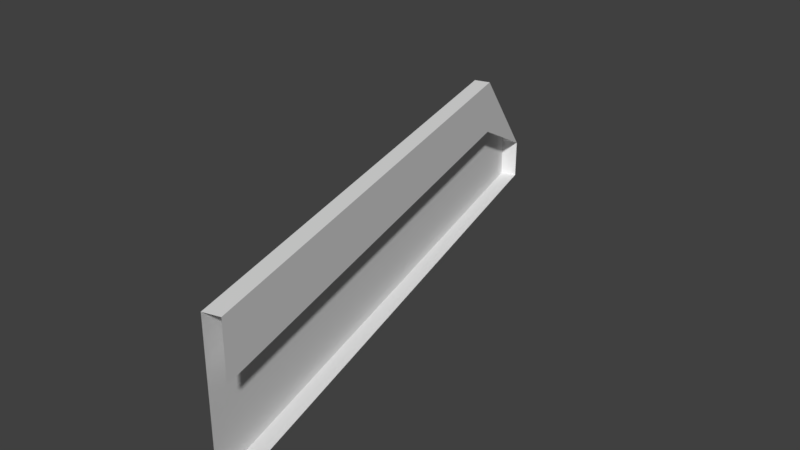 # Source: Bridge30_Lateral8.blend  (saved by Blender 2.78.0; exported with 4.5.12 LTS)
import bpy
from mathutils import Matrix  # noqa: F401  (used for matrix-valued properties, if any)

bpy.ops.wm.read_factory_settings(use_empty=True)
scene = bpy.context.scene
scene.name = 'Scene'

# ---- collections
col_collection_1 = bpy.data.collections.new('Collection 1'); scene.collection.children.link(col_collection_1)

# ---- materials (node trees are filled in below, after node groups)
mat_material_001 = bpy.data.materials.new('Material.001')
mat_material_001.alpha_threshold = 0.0
mat_material_001.use_transparent_shadow = False
mat_material_001.roughness = 0.5

# ---- material node trees

# ---- world
world_world = bpy.data.worlds.new('World'); scene.world = world_world
world_world.color = (0.05088, 0.05088, 0.05088)
world_world.use_sun_shadow = False
world_world.sun_shadow_jitter_overblur = 0.0
world_world.cycles.sampling_method = 'MANUAL'

# ---- meshes
me_cube_001 = bpy.data.meshes.new('Cube.001')
me_cube_001.from_pydata([(-2.09, 10.35, 1.729e-06), (-1.832, 9.393, 0.9199), (-1.931, 10.4, 1.729e-06), (-1.673, 9.435, 0.9199), (-1.832, 9.393, 1.729e-06), (-1.673, 9.435, 1.729e-06), (-1.832, 9.393, 1.477), (-1.673, 9.435, 1.477), (-2.09, 10.35, 0.4106), (-1.931, 10.4, 0.4106), (-1.832, 9.393, 0.4106), (-1.539, 8.3, 0.4106), (-1.38, 8.342, 1.477), (-1.539, 8.3, 1.477), (-1.38, 8.342, 1.729e-06), (-1.539, 8.3, 0.9199), (-1.38, 8.342, 0.9199), (-1.539, 8.3, 1.729e-06), (-0.5094, 4.455, 1.729e-06), (-0.5094, 4.455, 0.4106), (-0.3502, 4.498, 1.477), (-0.5094, 4.455, 1.477), (-0.3502, 4.498, 1.729e-06), (-0.5094, 4.455, 0.9199), (-0.3502, 4.498, 0.9199)], [], [(10, 1, 8), (5, 4, 0, 2), (9, 7, 3), (8, 1, 6), (16, 3, 7, 12), (13, 12, 7, 6), (14, 17, 4, 5), (11, 15, 1, 10), (0, 8, 9, 2), (4, 10, 8, 0), (7, 9, 8, 6), (19, 23, 15, 11), (17, 11, 10, 4), (18, 19, 11, 17), (22, 18, 17, 14), (21, 20, 12, 13), (20, 24, 16, 12), (6, 1, 15, 13), (13, 15, 23, 21)])
me_cube_001.materials.append(mat_material_001)
me_cube_001.use_remesh_preserve_volume = False
me_cube_001.use_remesh_preserve_attributes = False
me_cube_001.use_mirror_vertex_groups = False
me_cube_001.update()

# ---- objects
ob_cube = bpy.data.objects.new('Cube', me_cube_001)

# ---- transforms, parenting, visibility, modifiers, constraints
ob_cube.location = (0.0, 0.0, 0.0)
ob_cube.lineart.crease_threshold = 0.0
_vg = ob_cube.vertex_groups.new(name='Group')

# ---- collection membership
col_collection_1.objects.link(ob_cube)

# ---- scene / render settings (as saved in the file)
scene.frame_start = 1; scene.frame_end = 250; scene.frame_set(53)
scene.render.engine = 'BLENDER_EEVEE_NEXT'
scene.render.resolution_percentage = 50
scene.render.dither_intensity = 0.0
scene.cycles.use_denoising = False
scene.cycles.samples = 128
scene.cycles.sampling_pattern = 'TABULATED_SOBOL'
scene.cycles.light_sampling_threshold = 0.0
scene.cycles.use_adaptive_sampling = False
scene.cycles.use_light_tree = False
scene.cycles.blur_glossy = 0.0
scene.cycles.sample_clamp_indirect = 0.0
scene.view_settings.view_transform = 'Standard'
bpy.context.view_layer.update()

# ---- added for rendering (the .blend has no active camera and no usable light): camera, sun
cam_auto = bpy.data.cameras.new('AutoCamera')
cam_auto.lens = 50.0
cam_auto.sensor_width = 36.0
cam_auto.clip_end = 1000.0
ob_auto_camera = bpy.data.objects.new('AutoCamera', cam_auto)
scene.collection.objects.link(ob_auto_camera)
ob_auto_camera.location = (4.6689, 0.359202, 5.44954)
ob_auto_camera.rotation_euler = (1.09748, -7.21219e-08, 0.694738)
scene.camera = ob_auto_camera
light_auto_sun = bpy.data.lights.new('AutoSun', 'SUN')
light_auto_sun.energy = 3.0
light_auto_sun.angle = 0.0523599
ob_auto_sun = bpy.data.objects.new('AutoSun', light_auto_sun)
scene.collection.objects.link(ob_auto_sun)
ob_auto_sun.rotation_euler = (0.872665, 0.174533, 0.523599)
bpy.context.view_layer.update()
